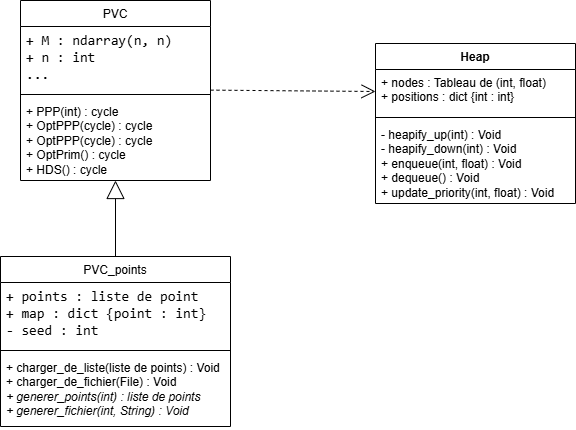

The diagram above was exported from draw.io. Its source (the exported page's mxGraphModel, read from the mxfile embedded in the PNG):
<mxGraphModel dx="743" dy="470" grid="1" gridSize="10" guides="1" tooltips="1" connect="1" arrows="1" fold="1" page="1" pageScale="1" pageWidth="827" pageHeight="1169" background="light-dark(#FFFFFF,#000000)" math="0" shadow="0">
  <root>
    <mxCell id="0" />
    <mxCell id="1" parent="0" />
    <mxCell id="sryPOPf0LVj5OP9ciq5s-10" parent="1" style="swimlane;fontStyle=1;align=center;verticalAlign=top;childLayout=stackLayout;horizontal=1;startSize=26;horizontalStack=0;resizeParent=1;resizeParentMax=0;resizeLast=0;collapsible=1;marginBottom=0;whiteSpace=wrap;html=1;" value="&lt;span style=&quot;font-weight: 400;&quot;&gt;PVC&lt;/span&gt;" vertex="1">
      <mxGeometry height="180" width="190" x="535" y="234" as="geometry" />
    </mxCell>
    <mxCell id="sryPOPf0LVj5OP9ciq5s-11" parent="sryPOPf0LVj5OP9ciq5s-10" style="text;strokeColor=none;fillColor=none;align=left;verticalAlign=top;spacingLeft=4;spacingRight=4;overflow=hidden;rotatable=0;points=[[0,0.5],[1,0.5]];portConstraint=eastwest;whiteSpace=wrap;html=1;" value="&lt;span style=&quot;font-family: Consolas, &amp;quot;Courier New&amp;quot;, monospace; font-size: 14px; white-space: pre;&quot;&gt;+ M : ndarray(n, n)&lt;/span&gt;&lt;div&gt;&lt;span style=&quot;font-family: Consolas, &amp;quot;Courier New&amp;quot;, monospace; font-size: 14px; white-space: pre;&quot;&gt;+ n : int&lt;/span&gt;&lt;/div&gt;&lt;div&gt;&lt;span style=&quot;font-family: Consolas, &amp;quot;Courier New&amp;quot;, monospace; font-size: 14px; white-space: pre;&quot;&gt;...&lt;/span&gt;&lt;/div&gt;" vertex="1">
      <mxGeometry height="64" width="190" y="26" as="geometry" />
    </mxCell>
    <mxCell id="sryPOPf0LVj5OP9ciq5s-12" parent="sryPOPf0LVj5OP9ciq5s-10" style="line;strokeWidth=1;fillColor=none;align=left;verticalAlign=middle;spacingTop=-1;spacingLeft=3;spacingRight=3;rotatable=0;labelPosition=right;points=[];portConstraint=eastwest;strokeColor=inherit;" value="" vertex="1">
      <mxGeometry height="8" width="190" y="90" as="geometry" />
    </mxCell>
    <mxCell id="sryPOPf0LVj5OP9ciq5s-13" parent="sryPOPf0LVj5OP9ciq5s-10" style="text;strokeColor=none;fillColor=none;align=left;verticalAlign=top;spacingLeft=4;spacingRight=4;overflow=hidden;rotatable=0;points=[[0,0.5],[1,0.5]];portConstraint=eastwest;whiteSpace=wrap;html=1;" value="+ PPP(int) : cycle&amp;nbsp;&lt;div&gt;+ OptPPP(cycle) : cycle&amp;nbsp;&lt;/div&gt;&lt;div&gt;+ OptPPP(cycle) : cycle&amp;nbsp;&lt;/div&gt;&lt;div&gt;+ OptPrim() : cycle&amp;nbsp;&lt;/div&gt;&lt;div&gt;+ HDS() : cycle&lt;/div&gt;" vertex="1">
      <mxGeometry height="82" width="190" y="98" as="geometry" />
    </mxCell>
    <mxCell id="sryPOPf0LVj5OP9ciq5s-18" edge="1" parent="1" source="sryPOPf0LVj5OP9ciq5s-20" style="endArrow=block;endSize=16;endFill=0;html=1;rounded=0;exitX=0.5;exitY=0;exitDx=0;exitDy=0;" target="sryPOPf0LVj5OP9ciq5s-13" value="">
      <mxGeometry relative="1" width="160" as="geometry">
        <mxPoint x="630" y="480" as="sourcePoint" />
        <mxPoint x="629.6" y="555" as="targetPoint" />
      </mxGeometry>
    </mxCell>
    <mxCell id="sryPOPf0LVj5OP9ciq5s-20" parent="1" style="swimlane;fontStyle=1;align=center;verticalAlign=top;childLayout=stackLayout;horizontal=1;startSize=26;horizontalStack=0;resizeParent=1;resizeParentMax=0;resizeLast=0;collapsible=1;marginBottom=0;whiteSpace=wrap;html=1;" value="&lt;span style=&quot;font-weight: 400;&quot;&gt;PVC_points&lt;/span&gt;" vertex="1">
      <mxGeometry height="170" width="230" x="515" y="490" as="geometry" />
    </mxCell>
    <mxCell id="sryPOPf0LVj5OP9ciq5s-21" parent="sryPOPf0LVj5OP9ciq5s-20" style="text;strokeColor=none;fillColor=none;align=left;verticalAlign=top;spacingLeft=4;spacingRight=4;overflow=hidden;rotatable=0;points=[[0,0.5],[1,0.5]];portConstraint=eastwest;whiteSpace=wrap;html=1;" value="&lt;span style=&quot;font-family: Consolas, &amp;quot;Courier New&amp;quot;, monospace; font-size: 14px; white-space: pre;&quot;&gt;+ points : liste de point &lt;/span&gt;&lt;div&gt;&lt;span style=&quot;font-family: Consolas, &amp;quot;Courier New&amp;quot;, monospace; font-size: 14px; white-space: pre;&quot;&gt;+ &lt;/span&gt;&lt;span style=&quot;font-family: Consolas, &amp;quot;Courier New&amp;quot;, monospace; font-size: 14px; white-space: pre; background-color: transparent; color: light-dark(rgb(0, 0, 0), rgb(255, 255, 255));&quot;&gt;map&lt;/span&gt;&lt;span style=&quot;font-family: Consolas, &amp;quot;Courier New&amp;quot;, monospace; font-size: 14px; white-space: pre; background-color: transparent; color: light-dark(rgb(0, 0, 0), rgb(255, 255, 255));&quot;&gt; : dict {point : int}&lt;/span&gt;&lt;/div&gt;&lt;div&gt;&lt;font face=&quot;Consolas, Courier New, monospace&quot;&gt;&lt;span style=&quot;font-size: 14px; white-space: pre;&quot;&gt;- seed : int&lt;/span&gt;&lt;/font&gt;&lt;/div&gt;" vertex="1">
      <mxGeometry height="64" width="230" y="26" as="geometry" />
    </mxCell>
    <mxCell id="sryPOPf0LVj5OP9ciq5s-22" parent="sryPOPf0LVj5OP9ciq5s-20" style="line;strokeWidth=1;fillColor=none;align=left;verticalAlign=middle;spacingTop=-1;spacingLeft=3;spacingRight=3;rotatable=0;labelPosition=right;points=[];portConstraint=eastwest;strokeColor=inherit;" value="" vertex="1">
      <mxGeometry height="8" width="230" y="90" as="geometry" />
    </mxCell>
    <mxCell id="sryPOPf0LVj5OP9ciq5s-23" parent="sryPOPf0LVj5OP9ciq5s-20" style="text;strokeColor=none;fillColor=none;align=left;verticalAlign=top;spacingLeft=4;spacingRight=4;overflow=hidden;rotatable=0;points=[[0,0.5],[1,0.5]];portConstraint=eastwest;whiteSpace=wrap;html=1;" value="&lt;div&gt;+ charger_de_liste(liste de points) : Void&lt;/div&gt;&lt;div&gt;+ charger_de_fichier(File) : Void&lt;/div&gt;&lt;i&gt;+ generer_points(int) : liste de points&amp;nbsp;&lt;/i&gt;&lt;div&gt;&lt;i&gt;+ generer_fichier(int, String) : Void&amp;nbsp;&lt;/i&gt;&lt;/div&gt;&lt;div&gt;&lt;br&gt;&lt;/div&gt;" vertex="1">
      <mxGeometry height="72" width="230" y="98" as="geometry" />
    </mxCell>
    <mxCell id="sryPOPf0LVj5OP9ciq5s-29" parent="1" style="swimlane;fontStyle=1;align=center;verticalAlign=top;childLayout=stackLayout;horizontal=1;startSize=26;horizontalStack=0;resizeParent=1;resizeParentMax=0;resizeLast=0;collapsible=1;marginBottom=0;whiteSpace=wrap;html=1;" value="Heap" vertex="1">
      <mxGeometry height="160" width="200" x="890" y="277" as="geometry" />
    </mxCell>
    <mxCell id="sryPOPf0LVj5OP9ciq5s-30" parent="sryPOPf0LVj5OP9ciq5s-29" style="text;strokeColor=none;fillColor=none;align=left;verticalAlign=top;spacingLeft=4;spacingRight=4;overflow=hidden;rotatable=0;points=[[0,0.5],[1,0.5]];portConstraint=eastwest;whiteSpace=wrap;html=1;" value="+ nodes : Tableau de (int, float)&lt;div&gt;+ positions&amp;nbsp;&lt;span style=&quot;background-color: transparent; color: light-dark(rgb(0, 0, 0), rgb(255, 255, 255));&quot;&gt;: dict {int&amp;nbsp;&lt;/span&gt;&lt;span style=&quot;background-color: transparent; color: light-dark(rgb(0, 0, 0), rgb(255, 255, 255));&quot;&gt;: int}&lt;/span&gt;&lt;/div&gt;" vertex="1">
      <mxGeometry height="44" width="200" y="26" as="geometry" />
    </mxCell>
    <mxCell id="sryPOPf0LVj5OP9ciq5s-31" parent="sryPOPf0LVj5OP9ciq5s-29" style="line;strokeWidth=1;fillColor=none;align=left;verticalAlign=middle;spacingTop=-1;spacingLeft=3;spacingRight=3;rotatable=0;labelPosition=right;points=[];portConstraint=eastwest;strokeColor=inherit;" value="" vertex="1">
      <mxGeometry height="8" width="200" y="70" as="geometry" />
    </mxCell>
    <mxCell id="sryPOPf0LVj5OP9ciq5s-32" parent="sryPOPf0LVj5OP9ciq5s-29" style="text;strokeColor=none;fillColor=none;align=left;verticalAlign=top;spacingLeft=4;spacingRight=4;overflow=hidden;rotatable=0;points=[[0,0.5],[1,0.5]];portConstraint=eastwest;whiteSpace=wrap;html=1;" value="- heapify_up(int) : Void&lt;div&gt;- heapify_down(int) : Void&lt;/div&gt;&lt;div&gt;+ enqueue(int, float) : Void&lt;/div&gt;&lt;div&gt;+ dequeue() : Void&lt;/div&gt;&lt;div&gt;+ update_priority(int, float) : Void&lt;/div&gt;" vertex="1">
      <mxGeometry height="82" width="200" y="78" as="geometry" />
    </mxCell>
    <mxCell id="sryPOPf0LVj5OP9ciq5s-33" edge="1" parent="1" style="endArrow=open;endSize=12;dashed=1;html=1;rounded=0;entryX=0;entryY=0.5;entryDx=0;entryDy=0;" target="sryPOPf0LVj5OP9ciq5s-30" value="">
      <mxGeometry relative="1" width="160" as="geometry">
        <mxPoint x="725" y="323.63" as="sourcePoint" />
        <mxPoint x="890" y="324" as="targetPoint" />
      </mxGeometry>
    </mxCell>
  </root>
</mxGraphModel>